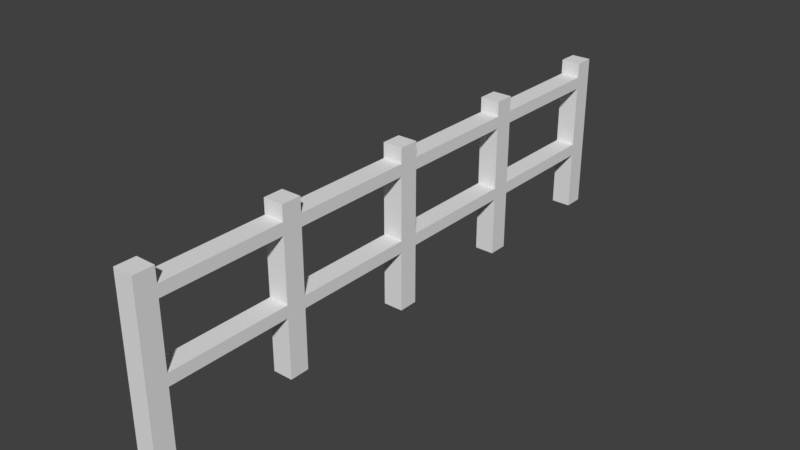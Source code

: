 # Source: fence.blend  (saved by Blender 2.77.0; exported with 4.5.12 LTS)
import bpy
from mathutils import Matrix  # noqa: F401  (used for matrix-valued properties, if any)

bpy.ops.wm.read_factory_settings(use_empty=True)
scene = bpy.context.scene
scene.name = 'Scene'

# ---- collections
col_collection_1 = bpy.data.collections.new('Collection 1'); scene.collection.children.link(col_collection_1)

# ---- world
world_world = bpy.data.worlds.new('World'); scene.world = world_world
world_world.color = (0.05088, 0.05088, 0.05088)
world_world.use_sun_shadow = False
world_world.sun_shadow_jitter_overblur = 0.0
world_world.cycles.sampling_method = 'MANUAL'

# ---- meshes
me_grid_001 = bpy.data.meshes.new('Grid.001')
me_grid_001.from_pydata([(-0.03333, 0.919, 0.0), (0.03333, 0.919, 0.0), (-0.03333, 0.9857, 0.0), (0.03333, 0.9857, 0.0), (0.03333, 0.919, 0.5), (-0.03333, 0.919, 0.5), (-0.03333, 0.9857, 0.5), (0.03333, 0.9857, 0.5), (0.03333, 0.919, 0.54), (-0.03333, 0.919, 0.54), (-0.03333, 0.9857, 0.54), (0.03333, 0.9857, 0.54)], [], [(5, 9, 10, 6, 2, 0), (3, 2, 6, 10, 11, 7), (1, 3, 7, 11, 8, 4), (9, 8, 11, 10), (0, 1, 8, 9)])
_uv = me_grid_001.uv_layers.new(name='UVMap')
_uv.uv.foreach_set('vector', [0.1728, 0.09826, 0.1728, 0.09821, 0.1728, 0.09821, 0.1728, 0.09826, 0.1728, 0.09885, 0.1728, 0.09885, 0.173, 0.09885, 0.1729, 0.09885, 0.1729, 0.09826, 0.1729, 0.09821, 0.173, 0.09821, 0.173, 0.09826, 0.1724, 0.09885, 0.1723, 0.09885, 0.1723, 0.09826, 0.1723, 0.09821, 0.1724, 0.09821, 0.1724, 0.09826, 0.1726, 0.09933, 0.1727, 0.09933, 0.1727, 0.09941, 0.1726, 0.09941, 0.1485, 0.09111, 0.1485, 0.09111, 0.1727, 0.09933, 0.1726, 0.09933])
me_grid_001.use_remesh_preserve_volume = False
me_grid_001.use_remesh_preserve_attributes = False
me_grid_001.use_mirror_vertex_groups = False
me_grid_001.update()
me_grid = bpy.data.meshes.new('Grid')
me_grid.from_pydata([(-0.03333, -0.9857, 0.0), (0.03333, -0.9857, 0.0), (-0.03333, -0.919, 0.0), (0.03333, -0.919, 0.0), (-0.03333, -0.5095, 0.0), (0.03333, -0.5095, 0.0), (-0.03333, -0.4429, 0.0), (0.03333, -0.4429, 0.0), (-0.03333, -0.03333, 0.0), (0.03333, -0.03333, 0.0), (-0.03333, 0.03333, 0.0), (0.03333, 0.03333, 0.0), (-0.03333, 0.4429, 0.0), (0.03333, 0.4429, 0.0), (-0.03333, 0.5095, 0.0), (0.03333, 0.5095, 0.0), (-0.03333, -0.9857, 0.5), (-0.03333, -0.919, 0.5), (0.03333, -0.9857, 0.5), (0.03333, -0.919, 0.5), (0.03333, -0.5095, 0.5), (-0.03333, -0.5095, 0.5), (-0.03333, -0.4429, 0.5), (0.03333, -0.4429, 0.5), (0.03333, -0.03333, 0.5), (-0.03333, -0.03333, 0.5), (-0.03333, 0.03333, 0.5), (0.03333, 0.03333, 0.5), (0.03333, 0.4429, 0.5), (-0.03333, 0.4429, 0.5), (-0.03333, 0.5095, 0.5), (0.03333, 0.5095, 0.5), (0.03333, 0.919, 0.5), (-0.03333, 0.919, 0.5), (-0.03333, -0.9857, 0.54), (-0.03333, -0.919, 0.54), (0.03333, -0.9857, 0.54), (0.03333, -0.919, 0.54), (0.03333, -0.5095, 0.54), (-0.03333, -0.5095, 0.54), (-0.03333, -0.4429, 0.54), (0.03333, -0.4429, 0.54), (0.03333, -0.03333, 0.54), (-0.03333, -0.03333, 0.54), (-0.03333, 0.03333, 0.54), (0.03333, 0.03333, 0.54), (0.03333, 0.4429, 0.54), (-0.03333, 0.4429, 0.54), (-0.03333, 0.5095, 0.54), (0.03333, 0.5095, 0.54), (0.03333, 0.919, 0.54), (-0.03333, 0.919, 0.54), (-0.03333, -0.919, 0.2), (0.03333, -0.919, 0.2), (0.03333, -0.5095, 0.2), (-0.03333, -0.5095, 0.2), (-0.03333, -0.4429, 0.2), (0.03333, -0.4429, 0.2), (0.03333, -0.03333, 0.2), (-0.03333, -0.03333, 0.2), (-0.03333, 0.03333, 0.2), (0.03333, 0.03333, 0.2), (0.03333, 0.4429, 0.2), (-0.03333, 0.4429, 0.2), (-0.03333, 0.5095, 0.2), (0.03333, 0.5095, 0.2), (0.03333, 0.919, 0.2), (-0.03333, 0.919, 0.2), (-0.03333, -0.919, 0.24), (0.03333, -0.919, 0.24), (0.03333, -0.5095, 0.24), (-0.03333, -0.5095, 0.24), (-0.03333, -0.4429, 0.24), (0.03333, -0.4429, 0.24), (0.03333, -0.03333, 0.24), (-0.03333, -0.03333, 0.24), (-0.03333, 0.03333, 0.24), (0.03333, 0.03333, 0.24), (0.03333, 0.4429, 0.24), (-0.03333, 0.4429, 0.24), (-0.03333, 0.5095, 0.24), (0.03333, 0.5095, 0.24), (0.03333, 0.919, 0.24), (-0.03333, 0.919, 0.24), (-0.03333, -0.919, 0.45), (0.03333, -0.919, 0.45), (0.03333, -0.5095, 0.45), (-0.03333, -0.5095, 0.45), (-0.03333, -0.4429, 0.45), (0.03333, -0.4429, 0.45), (0.03333, -0.03333, 0.45), (-0.03333, -0.03333, 0.45), (-0.03333, 0.03333, 0.45), (0.03333, 0.03333, 0.45), (0.03333, 0.4429, 0.45), (-0.03333, 0.4429, 0.45), (-0.03333, 0.5095, 0.45), (0.03333, 0.5095, 0.45), (0.03333, 0.919, 0.45), (-0.03333, 0.919, 0.45), (-0.03333, -0.919, 0.49), (0.03333, -0.919, 0.49), (0.03333, -0.5095, 0.49), (-0.03333, -0.5095, 0.49), (-0.03333, -0.4429, 0.49), (0.03333, -0.4429, 0.49), (0.03333, -0.03333, 0.49), (-0.03333, -0.03333, 0.49), (-0.03333, 0.03333, 0.49), (0.03333, 0.03333, 0.49), (0.03333, 0.4429, 0.49), (-0.03333, 0.4429, 0.49), (-0.03333, 0.5095, 0.49), (0.03333, 0.5095, 0.49), (0.03333, 0.919, 0.49), (-0.03333, 0.919, 0.49)], [(19, 17), (20, 21), (23, 22), (24, 25), (27, 26), (28, 29), (31, 30), (32, 33), (19, 20), (17, 21), (23, 24), (22, 25), (27, 28), (26, 29), (31, 32), (30, 33), (37, 38), (35, 39), (41, 42), (40, 43), (45, 46), (44, 47), (49, 50), (48, 51), (49, 113), (48, 112), (45, 109), (44, 108), (41, 105), (40, 104), (37, 101), (35, 100), (38, 102), (39, 103), (42, 106), (43, 107), (46, 110), (47, 111), (50, 114), (51, 115)], [(14, 12, 29, 47, 48, 30), (5, 7, 23, 41, 38, 20), (14, 48, 49, 15), (6, 40, 41, 7), (4, 5, 38, 39), (2, 0, 16, 34, 35, 17), (12, 13, 46, 47), (6, 4, 21, 39, 40, 22), (10, 8, 25, 43, 44, 26), (27, 45, 42, 24, 9, 11), (34, 36, 37, 35), (39, 38, 41, 40), (43, 42, 45, 44), (47, 46, 49, 48), (8, 9, 42, 43), (2, 35, 37, 3), (10, 44, 45, 11), (0, 1, 18, 36, 34, 16), (54, 70, 69, 53), (64, 80, 83, 67), (66, 82, 81, 65), (60, 76, 79, 63), (70, 71, 68, 69), (75, 72, 73, 74), (79, 76, 77, 78), (82, 83, 80, 81), (52, 68, 71, 55), (58, 74, 73, 57), (56, 72, 75, 59), (62, 78, 77, 61), (86, 102, 101, 85), (96, 112, 115, 99), (98, 114, 113, 97), (92, 108, 111, 95), (102, 103, 100, 101), (107, 104, 105, 106), (111, 108, 109, 110), (114, 115, 112, 113), (84, 100, 103, 87), (90, 106, 105, 89), (88, 104, 107, 91), (94, 110, 109, 93), (13, 15, 31, 49, 46, 28), (19, 37, 36, 18, 1, 3)])
_uv = me_grid.uv_layers.new(name='UVMap')
_uv.uv.foreach_set('vector', [0.1728, 0.09885, 0.1727, 0.09885, 0.1727, 0.09826, 0.1727, 0.09821, 0.1728, 0.09821, 0.1728, 0.09826, 0.1724, 0.09885, 0.1724, 0.09885, 0.1724, 0.09826, 0.1724, 0.09821, 0.1724, 0.09821, 0.1724, 0.09826, 0.1485, 0.09111, 0.1728, 0.09941, 0.1728, 0.09941, 0.1485, 0.09111, 0.1485, 0.09111, 0.1724, 0.09941, 0.1725, 0.09941, 0.1485, 0.09111, 0.1485, 0.09111, 0.1485, 0.09111, 0.1725, 0.09933, 0.1724, 0.09933, 0.1731, 0.09885, 0.173, 0.09885, 0.173, 0.09826, 0.173, 0.09821, 0.1731, 0.09821, 0.1731, 0.09826, 0.1485, 0.09111, 0.1485, 0.09111, 0.1728, 0.09933, 0.1728, 0.09933, 0.1726, 0.09885, 0.1725, 0.09885, 0.1725, 0.09826, 0.1725, 0.09821, 0.1726, 0.09821, 0.1726, 0.09826, 0.1727, 0.09885, 0.1726, 0.09885, 0.1726, 0.09826, 0.1726, 0.09821, 0.1727, 0.09821, 0.1727, 0.09826, 0.1732, 0.0988, 0.1732, 0.09885, 0.1731, 0.09885, 0.1731, 0.0988, 0.1731, 0.09821, 0.1732, 0.09821, 0.1727, 0.09933, 0.1728, 0.09933, 0.1728, 0.09941, 0.1727, 0.09941, 0.1724, 0.09933, 0.1725, 0.09933, 0.1725, 0.09941, 0.1724, 0.09941, 0.1725, 0.09933, 0.1726, 0.09933, 0.1726, 0.09941, 0.1725, 0.09941, 0.1728, 0.09933, 0.1728, 0.09933, 0.1728, 0.09941, 0.1728, 0.09941, 0.1485, 0.09111, 0.1485, 0.09111, 0.1726, 0.09933, 0.1725, 0.09933, 0.1485, 0.09111, 0.1727, 0.09941, 0.1728, 0.09941, 0.1485, 0.09111, 0.1485, 0.09111, 0.1725, 0.09941, 0.1726, 0.09941, 0.1485, 0.09111, 0.1729, 0.09885, 0.1728, 0.09885, 0.1728, 0.09826, 0.1728, 0.09821, 0.1729, 0.09821, 0.1729, 0.09826, 0.2915, 0.09356, 0.291, 0.09356, 0.291, 0.09919, 0.2915, 0.09919, 0.2868, 0.08973, 0.2863, 0.08973, 0.2863, 0.09536, 0.2868, 0.09536, 0.2904, 0.09356, 0.2898, 0.09356, 0.2898, 0.09919, 0.2904, 0.09919, 0.2904, 0.08793, 0.2898, 0.08793, 0.2898, 0.09356, 0.2904, 0.09356, 0.2852, 0.08973, 0.2842, 0.08973, 0.2842, 0.09536, 0.2852, 0.09536, 0.2795, 0.08973, 0.2795, 0.09536, 0.2805, 0.09536, 0.2805, 0.08973, 0.2776, 0.08973, 0.2776, 0.09536, 0.2786, 0.09536, 0.2786, 0.08973, 0.2842, 0.08973, 0.2833, 0.08973, 0.2833, 0.09536, 0.2842, 0.09536, 0.291, 0.08231, 0.2904, 0.08231, 0.2904, 0.08793, 0.291, 0.08793, 0.2921, 0.08793, 0.2915, 0.08793, 0.2915, 0.09356, 0.2921, 0.09356, 0.2863, 0.08973, 0.2857, 0.08973, 0.2857, 0.09536, 0.2863, 0.09536, 0.291, 0.09356, 0.2904, 0.09356, 0.2904, 0.09919, 0.291, 0.09919, 0.2915, 0.08793, 0.291, 0.08793, 0.291, 0.09356, 0.2915, 0.09356, 0.291, 0.08793, 0.2904, 0.08793, 0.2904, 0.09356, 0.291, 0.09356, 0.2915, 0.08231, 0.291, 0.08231, 0.291, 0.08793, 0.2915, 0.08793, 0.2921, 0.08231, 0.2915, 0.08231, 0.2915, 0.08793, 0.2921, 0.08793, 0.2823, 0.08973, 0.2814, 0.08973, 0.2814, 0.09536, 0.2823, 0.09536, 0.2786, 0.08973, 0.2786, 0.09536, 0.2795, 0.09536, 0.2795, 0.08973, 0.2805, 0.08973, 0.2805, 0.09536, 0.2814, 0.09536, 0.2814, 0.08973, 0.2833, 0.08973, 0.2823, 0.08973, 0.2823, 0.09536, 0.2833, 0.09536, 0.2904, 0.08231, 0.2898, 0.08231, 0.2898, 0.08793, 0.2904, 0.08793, 0.2927, 0.08231, 0.2921, 0.08231, 0.2921, 0.08793, 0.2927, 0.08793, 0.2857, 0.08973, 0.2852, 0.08973, 0.2852, 0.09536, 0.2857, 0.09536, 0.2927, 0.08793, 0.2921, 0.08793, 0.2921, 0.09356, 0.2927, 0.09356, 0.1725, 0.09885, 0.1724, 0.09885, 0.1724, 0.09826, 0.1724, 0.09821, 0.1725, 0.09821, 0.1725, 0.09826, 0.1733, 0.0988, 0.1733, 0.09885, 0.1732, 0.09885, 0.1732, 0.0988, 0.1732, 0.09821, 0.1733, 0.09821])
me_grid.use_remesh_preserve_volume = False
me_grid.use_remesh_preserve_attributes = False
me_grid.use_mirror_vertex_groups = False
me_grid.update()

# ---- objects
ob_grid_001 = bpy.data.objects.new('Grid.001', me_grid_001)
ob_grid = bpy.data.objects.new('Grid', me_grid)

# ---- transforms, parenting, visibility, modifiers, constraints
ob_grid_001.location = (0.0, 0.0, 0.0)
ob_grid_001.hide_viewport = True
ob_grid_001.lineart.crease_threshold = 0.0
ob_grid.location = (0.0, 0.0, 0.0)
ob_grid.lineart.crease_threshold = 0.0

# ---- collection membership
col_collection_1.objects.link(ob_grid_001)
col_collection_1.objects.link(ob_grid)

# ---- scene / render settings (as saved in the file)
scene.frame_start = 1; scene.frame_end = 250; scene.frame_set(1)
scene.render.engine = 'BLENDER_EEVEE_NEXT'
scene.render.resolution_percentage = 50
scene.render.dither_intensity = 0.0
scene.cycles.use_denoising = False
scene.cycles.samples = 128
scene.cycles.sampling_pattern = 'TABULATED_SOBOL'
scene.cycles.light_sampling_threshold = 0.0
scene.cycles.use_adaptive_sampling = False
scene.cycles.use_light_tree = False
scene.cycles.blur_glossy = 0.0
scene.cycles.sample_clamp_indirect = 0.0
scene.view_settings.view_transform = 'Standard'
bpy.context.view_layer.update()

# ---- added for rendering (the .blend has no active camera and no usable light): camera, sun
cam_auto = bpy.data.cameras.new('AutoCamera')
cam_auto.lens = 50.0
cam_auto.sensor_width = 36.0
cam_auto.clip_end = 1000.0
ob_auto_camera = bpy.data.objects.new('AutoCamera', cam_auto)
scene.collection.objects.link(ob_auto_camera)
ob_auto_camera.location = (1.89221, -2.27065, 1.78377)
ob_auto_camera.rotation_euler = (1.09748, -7.21219e-08, 0.694738)
scene.camera = ob_auto_camera
light_auto_sun = bpy.data.lights.new('AutoSun', 'SUN')
light_auto_sun.energy = 3.0
light_auto_sun.angle = 0.0523599
ob_auto_sun = bpy.data.objects.new('AutoSun', light_auto_sun)
scene.collection.objects.link(ob_auto_sun)
ob_auto_sun.rotation_euler = (0.872665, 0.174533, 0.523599)
bpy.context.view_layer.update()
